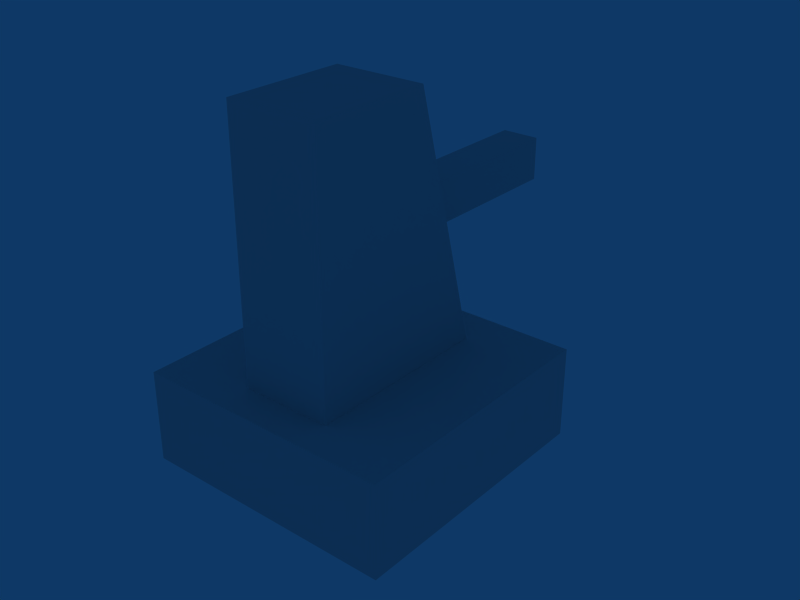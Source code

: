 # Source: turret.blend  (saved by Blender 2.49.2; exported with 4.5.12 LTS)
import bpy
from mathutils import Matrix  # noqa: F401  (used for matrix-valued properties, if any)

bpy.ops.wm.read_factory_settings(use_empty=True)
scene = bpy.context.scene
scene.name = 'Scene'

# ---- collections
col_collection_5 = bpy.data.collections.new('Collection 5'); scene.collection.children.link(col_collection_5)
col_collection_5.hide_render = True
col_collection_5.hide_viewport = True
col_collection_10 = bpy.data.collections.new('Collection 10'); scene.collection.children.link(col_collection_10)
col_collection_13 = bpy.data.collections.new('Collection 13'); scene.collection.children.link(col_collection_13)
col_collection_20 = bpy.data.collections.new('Collection 20'); scene.collection.children.link(col_collection_20)
col_collection_20.hide_render = True
col_collection_20.hide_viewport = True

# ---- world
world_world = bpy.data.worlds.new('World'); scene.world = world_world
world_world.color = (0.05656, 0.2208, 0.4)
world_world.use_sun_shadow = False
world_world.sun_shadow_jitter_overblur = 0.0
world_world.cycles.sampling_method = 'MANUAL'
world_world.cycles.sample_map_resolution = 256

# ---- meshes
me_cube_003 = bpy.data.meshes.new('Cube.003')
me_cube_003.from_pydata([(0.2863, 0.173, -0.805), (0.2863, -0.5972, -0.805), (-0.2863, -0.5972, -0.805), (-0.2863, 0.173, -0.805), (0.2863, 0.5972, 0.805), (0.2863, -0.5972, 0.805), (-0.2863, -0.5972, 0.805), (-0.2863, 0.5972, 0.805)], [], [(0, 1, 2, 3), (4, 7, 6, 5), (0, 4, 5, 1), (1, 5, 6, 2), (2, 6, 7, 3), (4, 0, 3, 7)])
_uv = me_cube_003.uv_layers.new(name='UVTex')
_uv.uv.foreach_set('vector', [0.0, 0.0, 1.0, 0.0, 1.0, 1.0, 0.0, 1.0, 0.0, 0.0, 1.0, 0.0, 1.0, 1.0, 0.0, 1.0, 0.0, 0.0, 1.0, 0.0, 1.0, 1.0, 0.0, 1.0, 0.0, 0.0, 1.0, 0.0, 1.0, 1.0, 0.0, 1.0, 0.0, 0.0, 1.0, 0.0, 1.0, 1.0, 0.0, 1.0, 0.0, 0.0, 1.0, 0.0, 1.0, 1.0, 0.0, 1.0])
me_cube_003.use_remesh_preserve_volume = False
me_cube_003.use_remesh_preserve_attributes = False
me_cube_003.use_mirror_vertex_groups = False
me_cube_003.update()
me_cube_001 = bpy.data.meshes.new('Cube.001')
me_cube_001.from_pydata([(0.132, 0.8552, -0.1161), (0.132, -0.8148, -0.1161), (-0.132, -0.8148, -0.1161), (-0.132, 0.8564, -0.1161), (0.132, 0.8573, 0.1161), (0.132, -0.8148, 0.1161), (-0.132, -0.8148, 0.1161), (-0.132, 0.8573, 0.1161)], [], [(0, 1, 2, 3), (4, 7, 6, 5), (0, 4, 5, 1), (1, 5, 6, 2), (2, 6, 7, 3), (4, 0, 3, 7)])
_uv = me_cube_001.uv_layers.new(name='UVTex')
_uv.uv.foreach_set('vector', [0.0, 0.0, 1.0, 0.0, 1.0, 1.0, 0.0, 1.0, 0.0, 0.0, 1.0, 0.0, 1.0, 1.0, 0.0, 1.0, 0.0, 0.0, 1.0, 0.0, 1.0, 1.0, 0.0, 1.0, 0.0, 0.0, 1.0, 0.0, 1.0, 1.0, 0.0, 1.0, 0.0, 0.0, 1.0, 0.0, 1.0, 1.0, 0.0, 1.0, 0.0, 0.0, 1.0, 0.0, 1.0, 1.0, 0.0, 1.0])
me_cube_001.use_remesh_preserve_volume = False
me_cube_001.use_remesh_preserve_attributes = False
me_cube_001.use_mirror_vertex_groups = False
me_cube_001.update()
me_cube = bpy.data.meshes.new('Cube')
me_cube.from_pydata([(0.2863, 0.858, -0.805), (0.2863, -0.8148, -0.805), (-0.2863, -0.8148, -0.805), (-0.2863, 0.8564, -0.805), (0.2863, 0.8573, 0.805), (0.2863, -0.8148, 0.805), (-0.2863, -0.8148, 0.805), (-0.2863, 0.8573, 0.805)], [], [(0, 1, 2, 3), (4, 7, 6, 5), (0, 4, 5, 1), (1, 5, 6, 2), (2, 6, 7, 3), (4, 0, 3, 7)])
_uv = me_cube.uv_layers.new(name='UVTex')
_uv.uv.foreach_set('vector', [0.0, 0.0, 1.0, 0.0, 1.0, 1.0, 0.0, 1.0, 0.0, 0.0, 1.0, 0.0, 1.0, 1.0, 0.0, 1.0, 0.0, 0.0, 1.0, 0.0, 1.0, 1.0, 0.0, 1.0, 0.0, 0.0, 1.0, 0.0, 1.0, 1.0, 0.0, 1.0, 0.0, 0.0, 1.0, 0.0, 1.0, 1.0, 0.0, 1.0, 0.0, 0.0, 1.0, 0.0, 1.0, 1.0, 0.0, 1.0])
me_cube.use_remesh_preserve_volume = False
me_cube.use_remesh_preserve_attributes = False
me_cube.use_mirror_vertex_groups = False
me_cube.update()
me_cube_005 = bpy.data.meshes.new('Cube.005')
me_cube_005.from_pydata([(0.2863, 0.858, -0.805), (0.2863, -0.8148, -0.805), (-0.2863, -0.8148, -0.805), (-0.2863, 0.8564, -0.805), (0.2863, 0.8573, 0.805), (0.2863, -0.8148, 0.805), (-0.2863, -0.8148, 0.805), (-0.2863, 0.8573, 0.805)], [], [(0, 1, 2, 3), (4, 7, 6, 5), (0, 4, 5, 1), (1, 5, 6, 2), (2, 6, 7, 3), (4, 0, 3, 7)])
_uv = me_cube_005.uv_layers.new(name='UVTex')
_uv.uv.foreach_set('vector', [0.0, 0.0, 1.0, 0.0, 1.0, 1.0, 0.0, 1.0, 0.0, 0.0, 1.0, 0.0, 1.0, 1.0, 0.0, 1.0, 0.0, 0.0, 1.0, 0.0, 1.0, 1.0, 0.0, 1.0, 0.0, 0.0, 1.0, 0.0, 1.0, 1.0, 0.0, 1.0, 0.0, 0.0, 1.0, 0.0, 1.0, 1.0, 0.0, 1.0, 0.0, 0.0, 1.0, 0.0, 1.0, 1.0, 0.0, 1.0])
me_cube_005.use_remesh_preserve_volume = False
me_cube_005.use_remesh_preserve_attributes = False
me_cube_005.use_mirror_vertex_groups = False
me_cube_005.update()
me_cube_002 = bpy.data.meshes.new('Cube.002')
me_cube_002.from_pydata([(0.2863, 0.173, -0.805), (0.2863, -0.5972, -0.805), (-0.2863, -0.5972, -0.805), (-0.2863, 0.173, -0.805), (0.2863, 0.5972, 0.805), (0.2863, -0.5972, 0.805), (-0.2863, -0.5972, 0.805), (-0.2863, 0.5972, 0.805)], [], [(0, 1, 2, 3), (4, 7, 6, 5), (0, 4, 5, 1), (1, 5, 6, 2), (2, 6, 7, 3), (4, 0, 3, 7)])
_uv = me_cube_002.uv_layers.new(name='UVTex')
_uv.uv.foreach_set('vector', [0.0, 0.0, 1.0, 0.0, 1.0, 1.0, 0.0, 1.0, 0.0, 0.0, 1.0, 0.0, 1.0, 1.0, 0.0, 1.0, 0.0, 0.0, 1.0, 0.0, 1.0, 1.0, 0.0, 1.0, 0.0, 0.0, 1.0, 0.0, 1.0, 1.0, 0.0, 1.0, 0.0, 0.0, 1.0, 0.0, 1.0, 1.0, 0.0, 1.0, 0.0, 0.0, 1.0, 0.0, 1.0, 1.0, 0.0, 1.0])
me_cube_002.use_remesh_preserve_volume = False
me_cube_002.use_remesh_preserve_attributes = False
me_cube_002.use_mirror_vertex_groups = False
me_cube_002.update()
me_cube_004 = bpy.data.meshes.new('Cube.004')
me_cube_004.from_pydata([(0.132, 0.8552, -0.1161), (0.132, -0.8148, -0.1161), (-0.132, -0.8148, -0.1161), (-0.132, 0.8564, -0.1161), (0.132, 0.8573, 0.1161), (0.132, -0.8148, 0.1161), (-0.132, -0.8148, 0.1161), (-0.132, 0.8573, 0.1161)], [], [(0, 1, 2, 3), (4, 7, 6, 5), (0, 4, 5, 1), (1, 5, 6, 2), (2, 6, 7, 3), (4, 0, 3, 7)])
_uv = me_cube_004.uv_layers.new(name='UVTex')
_uv.uv.foreach_set('vector', [0.0, 0.0, 1.0, 0.0, 1.0, 1.0, 0.0, 1.0, 0.0, 0.0, 1.0, 0.0, 1.0, 1.0, 0.0, 1.0, 0.0, 0.0, 1.0, 0.0, 1.0, 1.0, 0.0, 1.0, 0.0, 0.0, 1.0, 0.0, 1.0, 1.0, 0.0, 1.0, 0.0, 0.0, 1.0, 0.0, 1.0, 1.0, 0.0, 1.0, 0.0, 0.0, 1.0, 0.0, 1.0, 1.0, 0.0, 1.0])
me_cube_004.use_remesh_preserve_volume = False
me_cube_004.use_remesh_preserve_attributes = False
me_cube_004.use_mirror_vertex_groups = False
me_cube_004.update()

# ---- objects
ob_s_shape = bpy.data.objects.new('s_shape', None)
ob_codeturret = bpy.data.objects.new('codeTurret', None)
ob_codeweapon = bpy.data.objects.new('codeWeapon', None)
ob_mount0 = bpy.data.objects.new('Mount0', None)
ob_eye = bpy.data.objects.new('Eye', None)
ob_cam = bpy.data.objects.new('Cam', None)
ob_s_b = bpy.data.objects.new('s_b', me_cube_003)
ob_s_c = bpy.data.objects.new('s_c', me_cube_001)
ob_s_a = bpy.data.objects.new('s_a', me_cube)
ob_s_a_001 = bpy.data.objects.new('s_a.001', me_cube_005)
ob_s_b_001 = bpy.data.objects.new('s_b.001', me_cube_002)
ob_s_c_001 = bpy.data.objects.new('s_c.001', me_cube_004)

# ---- transforms, parenting, visibility, modifiers, constraints
ob_s_shape.location = (-0.0001017, 0.0, 0.0)
ob_s_shape.lock_rotations_4d = False
ob_s_shape.empty_display_type = 'ARROWS'
ob_s_shape.empty_image_offset = (0.0, 0.0)
ob_s_shape.lineart.crease_threshold = 0.0
ob_codeturret.parent = ob_s_shape
ob_codeturret.matrix_parent_inverse = Matrix(((1.0, 0.0, 0.0, 0.0001017), (0.0, 1.0, 0.0, 0.0), (0.0, 0.0, 1.0, 0.0), (0.0, 0.0, 0.0, 1.0)))
ob_codeturret.location = (-0.0001017, 0.0, 0.277)
ob_codeturret.lock_rotations_4d = False
ob_codeturret.empty_display_type = 'ARROWS'
ob_codeturret.empty_image_offset = (0.0, 0.0)
ob_codeturret.lineart.crease_threshold = 0.0
ob_codeweapon.parent = ob_codeturret
ob_codeweapon.matrix_parent_inverse = Matrix(((1.0, 0.0, 0.0, 0.0001017), (0.0, 1.0, 0.0, 0.0), (0.0, 0.0, 1.0, -0.277), (0.0, 0.0, 0.0, 1.0)))
ob_codeweapon.location = (-0.0001017, 0.0, 1.098)
ob_codeweapon.lock_rotations_4d = False
ob_codeweapon.empty_display_type = 'ARROWS'
ob_codeweapon.empty_image_offset = (0.0, 0.0)
ob_codeweapon.lineart.crease_threshold = 0.0
ob_mount0.parent = ob_codeweapon
ob_mount0.matrix_parent_inverse = Matrix(((1.0, 0.0, 0.0, 0.0001017), (0.0, 1.0, 0.0, -0.0), (0.0, 0.0, 1.0, -1.098), (0.0, 0.0, 0.0, 1.0)))
ob_mount0.location = (0.00924, 1.343, 1.103)
ob_mount0.scale = (1.109, 1.109, 1.109)
ob_mount0.lock_rotations_4d = False
ob_mount0.empty_display_type = 'ARROWS'
ob_mount0.empty_image_offset = (0.0, 0.0)
ob_mount0.lineart.crease_threshold = 0.0
ob_eye.parent = ob_codeweapon
ob_eye.matrix_parent_inverse = Matrix(((1.0, 0.0, 0.0, 0.0001017), (0.0, 1.0, 0.0, -0.0), (0.0, 0.0, 1.0, -1.098), (0.0, 0.0, 0.0, 1.0)))
ob_eye.location = (0.5714, 0.04239, 1.441)
ob_eye.scale = (1.109, 1.109, 1.109)
ob_eye.lock_rotations_4d = False
ob_eye.empty_display_type = 'ARROWS'
ob_eye.empty_image_offset = (0.0, 0.0)
ob_eye.lineart.crease_threshold = 0.0
ob_cam.parent = ob_codeweapon
ob_cam.matrix_parent_inverse = Matrix(((1.0, 0.0, 0.0, 0.0001017), (0.0, 1.0, 0.0, -0.0), (0.0, 0.0, 1.0, -1.098), (0.0, 0.0, 0.0, 1.0)))
ob_cam.location = (-1.0, 0.0, 0.0)
ob_cam.lock_rotations_4d = False
ob_cam.empty_display_type = 'ARROWS'
ob_cam.empty_image_offset = (0.0, 0.0)
ob_cam.lineart.crease_threshold = 0.0
ob_s_b.parent = ob_codeturret
ob_s_b.matrix_parent_inverse = Matrix(((1.0, 0.0, 0.0, 0.0001017), (0.0, 1.0, 0.0, 0.0), (0.0, 0.0, 1.0, -0.277), (0.0, 0.0, 0.0, 1.0)))
ob_s_b.location = (0.0, 0.0, 1.086)
ob_s_b.rotation_euler = (1.51e-07, -3.142, -1.51e-07)
ob_s_b.lock_rotations_4d = False
ob_s_b.empty_display_type = 'ARROWS'
ob_s_b.lineart.crease_threshold = 0.0
ob_s_c.parent = ob_codeweapon
ob_s_c.matrix_parent_inverse = Matrix(((1.0, 0.0, 0.0, 0.0001017), (0.0, 1.0, 0.0, -0.0), (0.0, 0.0, 1.0, -1.098), (0.0, 0.0, 0.0, 1.0)))
ob_s_c.location = (1.019e-22, 0.633, 1.1)
ob_s_c.rotation_euler = (3.423e-08, 1.571, 0.0)
ob_s_c.lock_rotations_4d = False
ob_s_c.empty_display_type = 'ARROWS'
ob_s_c.lineart.crease_threshold = 0.0
ob_s_a.parent = ob_s_shape
ob_s_a.matrix_parent_inverse = Matrix(((1.0, 0.0, 0.0, 0.0001017), (0.0, 1.0, 0.0, 0.0), (0.0, 0.0, 1.0, 0.0), (0.0, 0.0, 0.0, 1.0)))
ob_s_a.location = (0.0, 0.0, 0.0)
ob_s_a.rotation_euler = (3.423e-08, 1.571, 0.0)
ob_s_a.lock_rotations_4d = False
ob_s_a.empty_display_type = 'ARROWS'
ob_s_a.lineart.crease_threshold = 0.0
ob_s_a_001.parent = ob_s_shape
ob_s_a_001.matrix_parent_inverse = Matrix(((1.0, 0.0, 0.0, 0.0001017), (0.0, 1.0, 0.0, 0.0), (0.0, 0.0, 1.0, 0.0), (0.0, 0.0, 0.0, 1.0)))
ob_s_a_001.location = (0.0, 0.0, 0.0)
ob_s_a_001.rotation_euler = (3.423e-08, 1.571, 0.0)
ob_s_a_001.lock_rotations_4d = False
ob_s_a_001.empty_display_type = 'ARROWS'
ob_s_a_001.lineart.crease_threshold = 0.0
ob_s_b_001.parent = ob_codeturret
ob_s_b_001.matrix_parent_inverse = Matrix(((1.0, 0.0, 0.0, 0.0001017), (0.0, 1.0, 0.0, 0.0), (0.0, 0.0, 1.0, -0.277), (0.0, 0.0, 0.0, 1.0)))
ob_s_b_001.location = (0.0, 0.0, 1.086)
ob_s_b_001.rotation_euler = (1.51e-07, -3.142, -1.51e-07)
ob_s_b_001.lock_rotations_4d = False
ob_s_b_001.empty_display_type = 'ARROWS'
ob_s_b_001.lineart.crease_threshold = 0.0
ob_s_c_001.parent = ob_codeweapon
ob_s_c_001.matrix_parent_inverse = Matrix(((1.0, 0.0, 0.0, 0.0001017), (0.0, 1.0, 0.0, -0.0), (0.0, 0.0, 1.0, -1.098), (0.0, 0.0, 0.0, 1.0)))
ob_s_c_001.location = (1.019e-22, 0.633, 1.1)
ob_s_c_001.rotation_euler = (3.423e-08, 1.571, 0.0)
ob_s_c_001.lock_rotations_4d = False
ob_s_c_001.empty_display_type = 'ARROWS'
ob_s_c_001.lineart.crease_threshold = 0.0

# ---- collection membership
col_collection_5.objects.link(ob_s_shape)
col_collection_5.objects.link(ob_codeturret)
col_collection_5.objects.link(ob_codeweapon)
col_collection_10.objects.link(ob_mount0)
col_collection_10.objects.link(ob_eye)
col_collection_10.objects.link(ob_cam)
col_collection_13.objects.link(ob_s_b)
col_collection_13.objects.link(ob_s_c)
col_collection_13.objects.link(ob_s_a)
col_collection_20.objects.link(ob_s_a_001)
col_collection_20.objects.link(ob_s_b_001)
col_collection_20.objects.link(ob_s_c_001)

# ---- scene / render settings (as saved in the file)
scene.frame_start = 1; scene.frame_end = 250; scene.frame_set(1)
scene.render.engine = 'BLENDER_EEVEE_NEXT'
scene.render.image_settings.file_format = 'JPEG'
scene.render.image_settings.color_mode = 'RGB'
scene.render.image_settings.compression = 90
scene.render.resolution_x = 800
scene.render.resolution_y = 600
scene.render.pixel_aspect_x = 100.0
scene.render.pixel_aspect_y = 100.0
scene.render.fps = 25
scene.render.dither_intensity = 0.0
scene.render.use_compositing = False
scene.render.use_sequencer = False
scene.render.bake_margin = 2
scene.render.bake_bias = 0.0
scene.render.use_stamp_time = False
scene.render.use_stamp_date = False
scene.render.use_stamp_frame = False
scene.render.use_stamp_camera = False
scene.render.use_stamp_scene = False
scene.render.use_stamp_filename = False
scene.render.use_stamp_render_time = False
scene.render.stamp_font_size = 0
scene.cycles.use_denoising = False
scene.cycles.samples = 10
scene.cycles.sampling_pattern = 'TABULATED_SOBOL'
scene.cycles.light_sampling_threshold = 0.0
scene.cycles.use_adaptive_sampling = False
scene.cycles.use_light_tree = False
scene.cycles.blur_glossy = 0.0
scene.cycles.volume_bounces = 1
scene.cycles.pixel_filter_type = 'GAUSSIAN'
scene.cycles.sample_clamp_indirect = 0.0
scene.view_settings.view_transform = 'Raw'
bpy.context.view_layer.update()

# ---- added for rendering (the .blend has no active camera): camera
cam_auto = bpy.data.cameras.new('AutoCamera')
cam_auto.lens = 50.0
cam_auto.sensor_width = 36.0
cam_auto.clip_end = 1000.0
ob_auto_camera = bpy.data.objects.new('AutoCamera', cam_auto)
scene.collection.objects.link(ob_auto_camera)
ob_auto_camera.location = (3.6044, -3.98756, 3.42675)
ob_auto_camera.rotation_euler = (1.09748, -7.21219e-08, 0.694738)
scene.camera = ob_auto_camera
bpy.context.view_layer.update()
